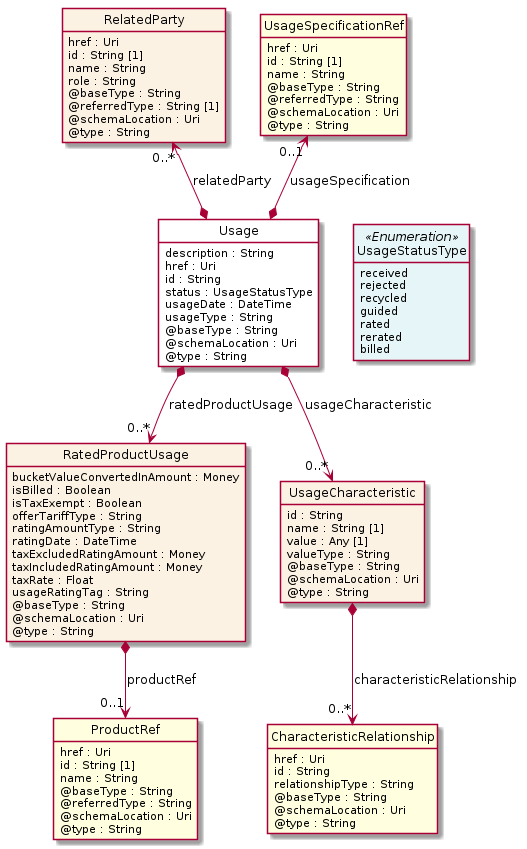

The diagram above was rendered by PlantUML. Its source (embedded in the PNG):
@startuml
hide circle
hide methods
hide stereotype
show <<Enumeration>> stereotype
skinparam class {
   BackgroundColor<<Enumeration>> #E6F5F7
   BackgroundColor<<Ref>> #FFFFE0
   BackgroundColor<<Pivot>> #FFFFFFF
   BackgroundColor<<SimpleType>> #E2F0DA
   BackgroundColor #FCF2E3
}

class Usage <<Pivot>> {
    description : String
    href : Uri
    id : String
    status : UsageStatusType
    usageDate : DateTime
    usageType : String
    @baseType : String
    @schemaLocation : Uri
    @type : String
}

class RelatedParty  {
    href : Uri
    id : String [1]
    name : String
    role : String
    @baseType : String
    @referredType : String [1]
    @schemaLocation : Uri
    @type : String
}

class RatedProductUsage  {
    bucketValueConvertedInAmount : Money
    isBilled : Boolean
    isTaxExempt : Boolean
    offerTariffType : String
    ratingAmountType : String
    ratingDate : DateTime
    taxExcludedRatingAmount : Money
    taxIncludedRatingAmount : Money
    taxRate : Float
    usageRatingTag : String
    @baseType : String
    @schemaLocation : Uri
    @type : String
}

class ProductRef  <<Ref>> {
    href : Uri
    id : String [1]
    name : String
    @baseType : String
    @referredType : String
    @schemaLocation : Uri
    @type : String
}

class UsageSpecificationRef  <<Ref>> {
    href : Uri
    id : String [1]
    name : String
    @baseType : String
    @referredType : String
    @schemaLocation : Uri
    @type : String
}

class UsageCharacteristic  {
    id : String
    name : String [1]
    value : Any [1]
    valueType : String
    @baseType : String
    @schemaLocation : Uri
    @type : String
}

class CharacteristicRelationship  <<Ref>> {
    href : Uri
    id : String
    relationshipType : String
    @baseType : String
    @schemaLocation : Uri
    @type : String
}

class UsageStatusType <<Enumeration>> {
    received
    rejected
    recycled
    guided
    rated
    rerated
    billed
}

Usage -right[hidden]-> UsageStatusType

RelatedParty "0..*" <--* Usage : relatedParty

UsageSpecificationRef "0..1" <--* Usage : usageSpecification

Usage *-->  "0..*" RatedProductUsage : ratedProductUsage

Usage *-->  "0..*" UsageCharacteristic : usageCharacteristic

RatedProductUsage *-->  "0..1" ProductRef : productRef

UsageCharacteristic *-->  "0..*" CharacteristicRelationship : characteristicRelationship

@enduml